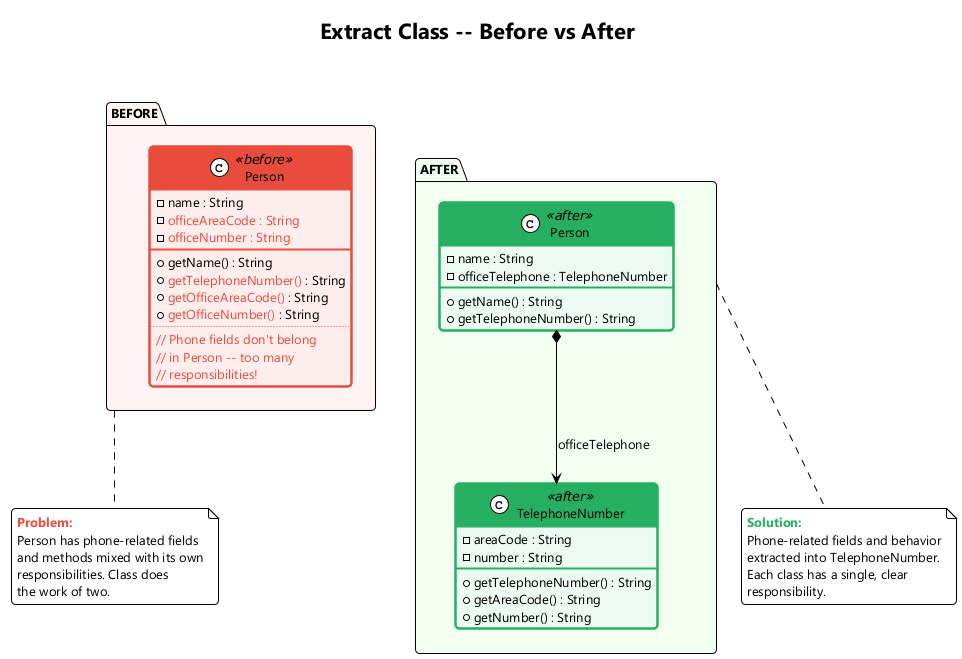

The diagram above was rendered by PlantUML. Its source (embedded in the PNG):
@startuml extract-class-before-after
!theme plain
skinparam backgroundColor #FEFEFE
skinparam defaultFontSize 13
skinparam defaultFontName "Segoe UI"
skinparam shadowing false
skinparam RoundCorner 8
skinparam ClassBorderThickness 2

title Extract Class -- Before vs After

package "BEFORE" as before #FFF3F3 {
    skinparam ClassBackgroundColor<<before>> #FDEDEC
    skinparam ClassBorderColor<<before>> #E74C3C
    skinparam ClassHeaderBackgroundColor<<before>> #E74C3C

    class "Person" as PersonBefore <<before>> {
        - name : String
        - <color:#E74C3C>officeAreaCode : String</color>
        - <color:#E74C3C>officeNumber : String</color>
        __
        + getName() : String
        + <color:#E74C3C>getTelephoneNumber()</color> : String
        + <color:#E74C3C>getOfficeAreaCode()</color> : String
        + <color:#E74C3C>getOfficeNumber()</color> : String
        ....
        <color:#E74C3C>// Phone fields don't belong</color>
        <color:#E74C3C>// in Person -- too many</color>
        <color:#E74C3C>// responsibilities!</color>
    }
}

note bottom of before
  <color:#E74C3C><b>Problem:</b></color>
  Person has phone-related fields
  and methods mixed with its own
  responsibilities. Class does
  the work of two.
end note

package "AFTER" as after #F0FFF0 {
    skinparam ClassBackgroundColor<<after>> #EAFAF1
    skinparam ClassBorderColor<<after>> #27AE60
    skinparam ClassHeaderBackgroundColor<<after>> #27AE60

    class "Person" as PersonAfter <<after>> {
        - name : String
        - officeTelephone : TelephoneNumber
        __
        + getName() : String
        + getTelephoneNumber() : String
    }

    class "TelephoneNumber" as TelNum <<after>> {
        - areaCode : String
        - number : String
        __
        + getTelephoneNumber() : String
        + getAreaCode() : String
        + getNumber() : String
    }

    PersonAfter *--> TelNum : officeTelephone
}

note bottom of after
  <color:#27AE60><b>Solution:</b></color>
  Phone-related fields and behavior
  extracted into TelephoneNumber.
  Each class has a single, clear
  responsibility.
end note

before -[hidden]right-> after

@enduml